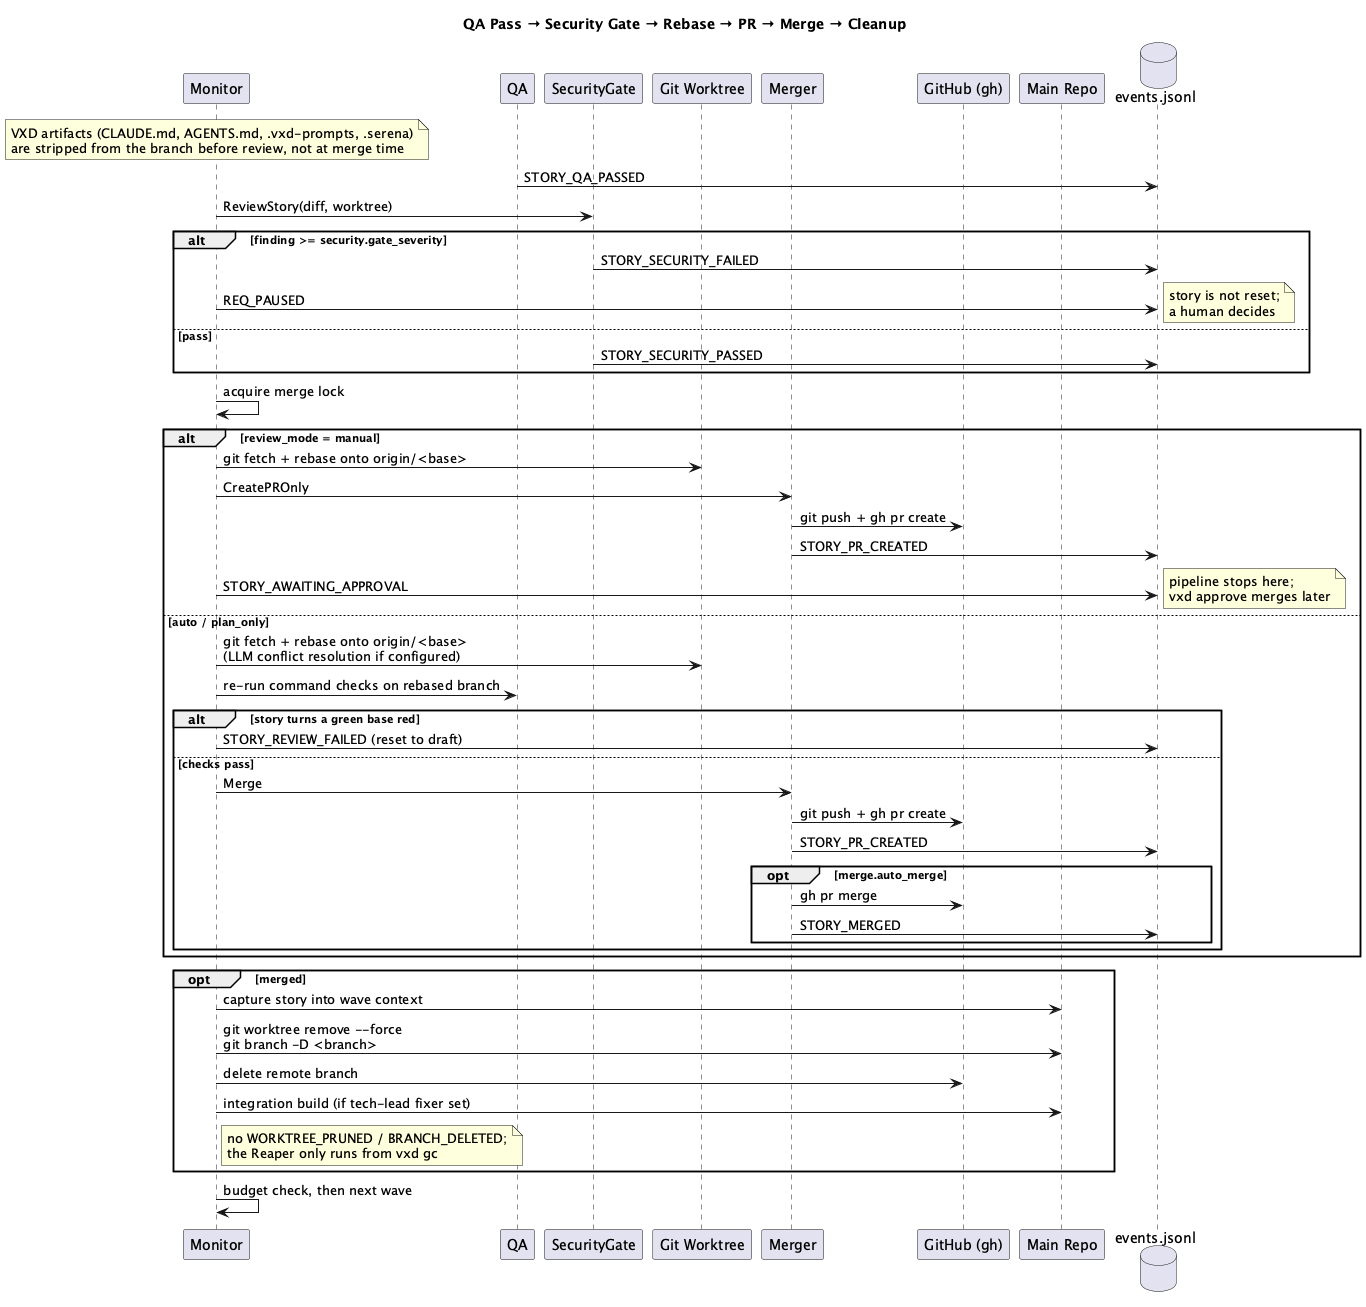

The diagram above was rendered by PlantUML. Its source (embedded in the PNG):
@startuml sequence-merge
title QA Pass → Security Gate → Rebase → PR → Merge → Cleanup

participant "Monitor" as MON
participant "QA" as QA
participant "SecurityGate" as SG
participant "Git Worktree" as WT
participant "Merger" as MR
participant "GitHub (gh)" as GH
participant "Main Repo" as MN
database "events.jsonl" as EV

note over MON : VXD artifacts (CLAUDE.md, AGENTS.md, .vxd-prompts, .serena)\nare stripped from the branch before review, not at merge time

QA -> EV : STORY_QA_PASSED

MON -> SG : ReviewStory(diff, worktree)
alt finding >= security.gate_severity
    SG -> EV : STORY_SECURITY_FAILED
    MON -> EV : REQ_PAUSED
    note right : story is not reset;\na human decides
else pass
    SG -> EV : STORY_SECURITY_PASSED
end

MON -> MON : acquire merge lock

alt review_mode = manual
    MON -> WT : git fetch + rebase onto origin/<base>
    MON -> MR : CreatePROnly
    MR -> GH : git push + gh pr create
    MR -> EV : STORY_PR_CREATED
    MON -> EV : STORY_AWAITING_APPROVAL
    note right : pipeline stops here;\nvxd approve merges later
else auto / plan_only
    MON -> WT : git fetch + rebase onto origin/<base>\n(LLM conflict resolution if configured)
    MON -> QA : re-run command checks on rebased branch
    alt story turns a green base red
        MON -> EV : STORY_REVIEW_FAILED (reset to draft)
    else checks pass
        MON -> MR : Merge
        MR -> GH : git push + gh pr create
        MR -> EV : STORY_PR_CREATED
        opt merge.auto_merge
            MR -> GH : gh pr merge
            MR -> EV : STORY_MERGED
        end
    end
end

opt merged
    MON -> MN : capture story into wave context
    MON -> MN : git worktree remove --force\ngit branch -D <branch>
    MON -> GH : delete remote branch
    MON -> MN : integration build (if tech-lead fixer set)
    note right of MON : no WORKTREE_PRUNED / BRANCH_DELETED;\nthe Reaper only runs from vxd gc
end
MON -> MON : budget check, then next wave

@enduml